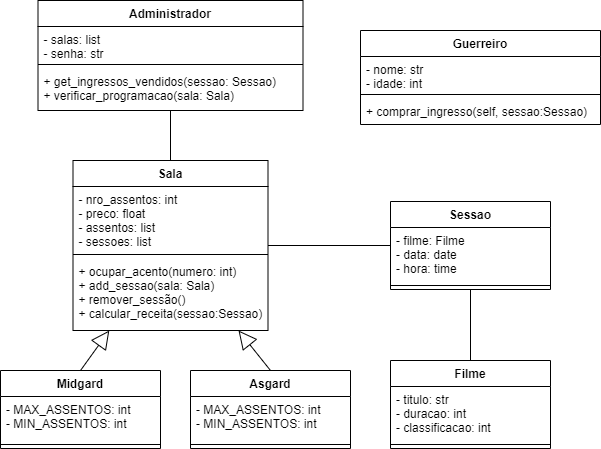

The diagram above was exported from draw.io. Its source (the exported page's mxGraphModel, read from the mxfile embedded in the PNG):
<mxGraphModel dx="782" dy="657" grid="1" gridSize="10" guides="1" tooltips="1" connect="1" arrows="1" fold="1" page="1" pageScale="1" pageWidth="827" pageHeight="1169" math="0" shadow="0">
  <root>
    <mxCell id="WIyWlLk6GJQsqaUBKTNV-0" />
    <mxCell id="WIyWlLk6GJQsqaUBKTNV-1" parent="WIyWlLk6GJQsqaUBKTNV-0" />
    <mxCell id="IoroXHLlTLDyYuAOY0gN-20" value="" style="endArrow=block;endSize=16;endFill=0;html=1;exitX=0.5;exitY=0;exitDx=0;exitDy=0;" edge="1" parent="WIyWlLk6GJQsqaUBKTNV-1" source="IoroXHLlTLDyYuAOY0gN-8" target="IoroXHLlTLDyYuAOY0gN-0">
      <mxGeometry x="-1" y="108" width="160" relative="1" as="geometry">
        <mxPoint x="310" y="480" as="sourcePoint" />
        <mxPoint x="470" y="480" as="targetPoint" />
        <mxPoint x="-17" y="19" as="offset" />
      </mxGeometry>
    </mxCell>
    <mxCell id="IoroXHLlTLDyYuAOY0gN-21" value="" style="endArrow=block;endSize=16;endFill=0;html=1;exitX=0.5;exitY=0;exitDx=0;exitDy=0;" edge="1" parent="WIyWlLk6GJQsqaUBKTNV-1" source="IoroXHLlTLDyYuAOY0gN-4" target="IoroXHLlTLDyYuAOY0gN-0">
      <mxGeometry x="-1" y="-149" width="160" relative="1" as="geometry">
        <mxPoint x="310" y="480" as="sourcePoint" />
        <mxPoint x="470" y="480" as="targetPoint" />
        <mxPoint x="12" y="12" as="offset" />
      </mxGeometry>
    </mxCell>
    <mxCell id="IoroXHLlTLDyYuAOY0gN-26" value="" style="endArrow=none;html=1;" edge="1" parent="WIyWlLk6GJQsqaUBKTNV-1" source="IoroXHLlTLDyYuAOY0gN-0" target="IoroXHLlTLDyYuAOY0gN-22">
      <mxGeometry width="50" height="50" relative="1" as="geometry">
        <mxPoint x="378.5" y="370" as="sourcePoint" />
        <mxPoint x="428.5" y="320" as="targetPoint" />
      </mxGeometry>
    </mxCell>
    <mxCell id="IoroXHLlTLDyYuAOY0gN-32" value="" style="endArrow=none;html=1;entryX=0.5;entryY=1;entryDx=0;entryDy=0;" edge="1" parent="WIyWlLk6GJQsqaUBKTNV-1" source="IoroXHLlTLDyYuAOY0gN-28" target="IoroXHLlTLDyYuAOY0gN-22">
      <mxGeometry width="50" height="50" relative="1" as="geometry">
        <mxPoint x="370" y="510" as="sourcePoint" />
        <mxPoint x="420" y="460" as="targetPoint" />
      </mxGeometry>
    </mxCell>
    <mxCell id="IoroXHLlTLDyYuAOY0gN-41" value="" style="endArrow=none;html=1;exitX=0.5;exitY=0;exitDx=0;exitDy=0;" edge="1" parent="WIyWlLk6GJQsqaUBKTNV-1" source="IoroXHLlTLDyYuAOY0gN-0" target="IoroXHLlTLDyYuAOY0gN-37">
      <mxGeometry width="50" height="50" relative="1" as="geometry">
        <mxPoint x="354" y="304" as="sourcePoint" />
        <mxPoint x="404" y="254" as="targetPoint" />
      </mxGeometry>
    </mxCell>
    <mxCell id="IoroXHLlTLDyYuAOY0gN-4" value="Asgard" style="swimlane;fontStyle=1;align=center;verticalAlign=top;childLayout=stackLayout;horizontal=1;startSize=26;horizontalStack=0;resizeParent=1;resizeParentMax=0;resizeLast=0;collapsible=1;marginBottom=0;" vertex="1" parent="WIyWlLk6GJQsqaUBKTNV-1">
      <mxGeometry x="270" y="490" width="160" height="78" as="geometry" />
    </mxCell>
    <mxCell id="IoroXHLlTLDyYuAOY0gN-5" value="- MAX_ASSENTOS: int&#10;- MIN_ASSENTOS: int " style="text;strokeColor=none;fillColor=none;align=left;verticalAlign=top;spacingLeft=4;spacingRight=4;overflow=hidden;rotatable=0;points=[[0,0.5],[1,0.5]];portConstraint=eastwest;" vertex="1" parent="IoroXHLlTLDyYuAOY0gN-4">
      <mxGeometry y="26" width="160" height="44" as="geometry" />
    </mxCell>
    <mxCell id="IoroXHLlTLDyYuAOY0gN-6" value="" style="line;strokeWidth=1;fillColor=none;align=left;verticalAlign=middle;spacingTop=-1;spacingLeft=3;spacingRight=3;rotatable=0;labelPosition=right;points=[];portConstraint=eastwest;" vertex="1" parent="IoroXHLlTLDyYuAOY0gN-4">
      <mxGeometry y="70" width="160" height="8" as="geometry" />
    </mxCell>
    <mxCell id="IoroXHLlTLDyYuAOY0gN-8" value="Midgard" style="swimlane;fontStyle=1;align=center;verticalAlign=top;childLayout=stackLayout;horizontal=1;startSize=26;horizontalStack=0;resizeParent=1;resizeParentMax=0;resizeLast=0;collapsible=1;marginBottom=0;" vertex="1" parent="WIyWlLk6GJQsqaUBKTNV-1">
      <mxGeometry x="80" y="490" width="160" height="78" as="geometry" />
    </mxCell>
    <mxCell id="IoroXHLlTLDyYuAOY0gN-9" value="- MAX_ASSENTOS: int&#10;- MIN_ASSENTOS: int " style="text;strokeColor=none;fillColor=none;align=left;verticalAlign=top;spacingLeft=4;spacingRight=4;overflow=hidden;rotatable=0;points=[[0,0.5],[1,0.5]];portConstraint=eastwest;" vertex="1" parent="IoroXHLlTLDyYuAOY0gN-8">
      <mxGeometry y="26" width="160" height="44" as="geometry" />
    </mxCell>
    <mxCell id="IoroXHLlTLDyYuAOY0gN-10" value="" style="line;strokeWidth=1;fillColor=none;align=left;verticalAlign=middle;spacingTop=-1;spacingLeft=3;spacingRight=3;rotatable=0;labelPosition=right;points=[];portConstraint=eastwest;" vertex="1" parent="IoroXHLlTLDyYuAOY0gN-8">
      <mxGeometry y="70" width="160" height="8" as="geometry" />
    </mxCell>
    <mxCell id="IoroXHLlTLDyYuAOY0gN-28" value="Filme" style="swimlane;fontStyle=1;align=center;verticalAlign=top;childLayout=stackLayout;horizontal=1;startSize=26;horizontalStack=0;resizeParent=1;resizeParentMax=0;resizeLast=0;collapsible=1;marginBottom=0;" vertex="1" parent="WIyWlLk6GJQsqaUBKTNV-1">
      <mxGeometry x="470" y="480" width="160" height="88" as="geometry" />
    </mxCell>
    <mxCell id="IoroXHLlTLDyYuAOY0gN-29" value="- titulo: str&#10;- duracao: int&#10;- classificacao: int" style="text;strokeColor=none;fillColor=none;align=left;verticalAlign=top;spacingLeft=4;spacingRight=4;overflow=hidden;rotatable=0;points=[[0,0.5],[1,0.5]];portConstraint=eastwest;" vertex="1" parent="IoroXHLlTLDyYuAOY0gN-28">
      <mxGeometry y="26" width="160" height="54" as="geometry" />
    </mxCell>
    <mxCell id="IoroXHLlTLDyYuAOY0gN-30" value="" style="line;strokeWidth=1;fillColor=none;align=left;verticalAlign=middle;spacingTop=-1;spacingLeft=3;spacingRight=3;rotatable=0;labelPosition=right;points=[];portConstraint=eastwest;" vertex="1" parent="IoroXHLlTLDyYuAOY0gN-28">
      <mxGeometry y="80" width="160" height="8" as="geometry" />
    </mxCell>
    <mxCell id="IoroXHLlTLDyYuAOY0gN-33" value="Guerreiro" style="swimlane;fontStyle=1;align=center;verticalAlign=top;childLayout=stackLayout;horizontal=1;startSize=26;horizontalStack=0;resizeParent=1;resizeParentMax=0;resizeLast=0;collapsible=1;marginBottom=0;" vertex="1" parent="WIyWlLk6GJQsqaUBKTNV-1">
      <mxGeometry x="440" y="150" width="240" height="94" as="geometry" />
    </mxCell>
    <mxCell id="IoroXHLlTLDyYuAOY0gN-34" value="- nome: str&#10;- idade: int" style="text;strokeColor=none;fillColor=none;align=left;verticalAlign=top;spacingLeft=4;spacingRight=4;overflow=hidden;rotatable=0;points=[[0,0.5],[1,0.5]];portConstraint=eastwest;" vertex="1" parent="IoroXHLlTLDyYuAOY0gN-33">
      <mxGeometry y="26" width="240" height="34" as="geometry" />
    </mxCell>
    <mxCell id="IoroXHLlTLDyYuAOY0gN-35" value="" style="line;strokeWidth=1;fillColor=none;align=left;verticalAlign=middle;spacingTop=-1;spacingLeft=3;spacingRight=3;rotatable=0;labelPosition=right;points=[];portConstraint=eastwest;" vertex="1" parent="IoroXHLlTLDyYuAOY0gN-33">
      <mxGeometry y="60" width="240" height="8" as="geometry" />
    </mxCell>
    <mxCell id="IoroXHLlTLDyYuAOY0gN-36" value="+ comprar_ingresso(self, sessao:Sessao)" style="text;strokeColor=none;fillColor=none;align=left;verticalAlign=top;spacingLeft=4;spacingRight=4;overflow=hidden;rotatable=0;points=[[0,0.5],[1,0.5]];portConstraint=eastwest;" vertex="1" parent="IoroXHLlTLDyYuAOY0gN-33">
      <mxGeometry y="68" width="240" height="26" as="geometry" />
    </mxCell>
    <mxCell id="IoroXHLlTLDyYuAOY0gN-37" value="Administrador" style="swimlane;fontStyle=1;align=center;verticalAlign=top;childLayout=stackLayout;horizontal=1;startSize=26;horizontalStack=0;resizeParent=1;resizeParentMax=0;resizeLast=0;collapsible=1;marginBottom=0;" vertex="1" parent="WIyWlLk6GJQsqaUBKTNV-1">
      <mxGeometry x="117.5" y="120" width="265" height="110" as="geometry">
        <mxRectangle x="117.5" y="120" width="110" height="26" as="alternateBounds" />
      </mxGeometry>
    </mxCell>
    <mxCell id="IoroXHLlTLDyYuAOY0gN-38" value="- salas: list&#10;- senha: str" style="text;strokeColor=none;fillColor=none;align=left;verticalAlign=top;spacingLeft=4;spacingRight=4;overflow=hidden;rotatable=0;points=[[0,0.5],[1,0.5]];portConstraint=eastwest;" vertex="1" parent="IoroXHLlTLDyYuAOY0gN-37">
      <mxGeometry y="26" width="265" height="34" as="geometry" />
    </mxCell>
    <mxCell id="IoroXHLlTLDyYuAOY0gN-39" value="" style="line;strokeWidth=1;fillColor=none;align=left;verticalAlign=middle;spacingTop=-1;spacingLeft=3;spacingRight=3;rotatable=0;labelPosition=right;points=[];portConstraint=eastwest;" vertex="1" parent="IoroXHLlTLDyYuAOY0gN-37">
      <mxGeometry y="60" width="265" height="8" as="geometry" />
    </mxCell>
    <mxCell id="IoroXHLlTLDyYuAOY0gN-40" value="+ get_ingressos_vendidos(sessao: Sessao)&#10;+ verificar_programacao(sala: Sala)&#10;" style="text;strokeColor=none;fillColor=none;align=left;verticalAlign=top;spacingLeft=4;spacingRight=4;overflow=hidden;rotatable=0;points=[[0,0.5],[1,0.5]];portConstraint=eastwest;" vertex="1" parent="IoroXHLlTLDyYuAOY0gN-37">
      <mxGeometry y="68" width="265" height="42" as="geometry" />
    </mxCell>
    <mxCell id="IoroXHLlTLDyYuAOY0gN-22" value="Sessao" style="swimlane;fontStyle=1;align=center;verticalAlign=top;childLayout=stackLayout;horizontal=1;startSize=26;horizontalStack=0;resizeParent=1;resizeParentMax=0;resizeLast=0;collapsible=1;marginBottom=0;" vertex="1" parent="WIyWlLk6GJQsqaUBKTNV-1">
      <mxGeometry x="470" y="321" width="160" height="88" as="geometry" />
    </mxCell>
    <mxCell id="IoroXHLlTLDyYuAOY0gN-23" value="- filme: Filme&#10;- data: date&#10;- hora: time" style="text;strokeColor=none;fillColor=none;align=left;verticalAlign=top;spacingLeft=4;spacingRight=4;overflow=hidden;rotatable=0;points=[[0,0.5],[1,0.5]];portConstraint=eastwest;" vertex="1" parent="IoroXHLlTLDyYuAOY0gN-22">
      <mxGeometry y="26" width="160" height="54" as="geometry" />
    </mxCell>
    <mxCell id="IoroXHLlTLDyYuAOY0gN-24" value="" style="line;strokeWidth=1;fillColor=none;align=left;verticalAlign=middle;spacingTop=-1;spacingLeft=3;spacingRight=3;rotatable=0;labelPosition=right;points=[];portConstraint=eastwest;" vertex="1" parent="IoroXHLlTLDyYuAOY0gN-22">
      <mxGeometry y="80" width="160" height="8" as="geometry" />
    </mxCell>
    <mxCell id="IoroXHLlTLDyYuAOY0gN-0" value="Sala" style="swimlane;fontStyle=1;align=center;verticalAlign=top;childLayout=stackLayout;horizontal=1;startSize=26;horizontalStack=0;resizeParent=1;resizeParentMax=0;resizeLast=0;collapsible=1;marginBottom=0;" vertex="1" parent="WIyWlLk6GJQsqaUBKTNV-1">
      <mxGeometry x="152.5" y="280" width="195" height="170" as="geometry">
        <mxRectangle x="160" y="290" width="60" height="26" as="alternateBounds" />
      </mxGeometry>
    </mxCell>
    <mxCell id="IoroXHLlTLDyYuAOY0gN-1" value="- nro_assentos: int&#10;- preco: float&#10;- assentos: list&#10;- sessoes: list" style="text;strokeColor=none;fillColor=none;align=left;verticalAlign=top;spacingLeft=4;spacingRight=4;overflow=hidden;rotatable=0;points=[[0,0.5],[1,0.5]];portConstraint=eastwest;" vertex="1" parent="IoroXHLlTLDyYuAOY0gN-0">
      <mxGeometry y="26" width="195" height="64" as="geometry" />
    </mxCell>
    <mxCell id="IoroXHLlTLDyYuAOY0gN-2" value="" style="line;strokeWidth=1;fillColor=none;align=left;verticalAlign=middle;spacingTop=-1;spacingLeft=3;spacingRight=3;rotatable=0;labelPosition=right;points=[];portConstraint=eastwest;" vertex="1" parent="IoroXHLlTLDyYuAOY0gN-0">
      <mxGeometry y="90" width="195" height="8" as="geometry" />
    </mxCell>
    <mxCell id="IoroXHLlTLDyYuAOY0gN-3" value="+ ocupar_acento(numero: int)&#10;+ add_sessao(sala: Sala)&#10;+ remover_sessão()&#10;+ calcular_receita(sessao:Sessao)" style="text;strokeColor=none;fillColor=none;align=left;verticalAlign=top;spacingLeft=4;spacingRight=4;overflow=hidden;rotatable=0;points=[[0,0.5],[1,0.5]];portConstraint=eastwest;" vertex="1" parent="IoroXHLlTLDyYuAOY0gN-0">
      <mxGeometry y="98" width="195" height="72" as="geometry" />
    </mxCell>
  </root>
</mxGraphModel>